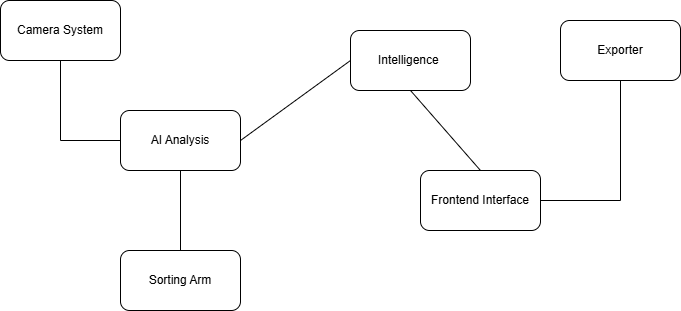

The diagram above was exported from draw.io. Its source (the exported page's mxGraphModel, read from the mxfile embedded in the PNG):
<mxGraphModel dx="1665" dy="881" grid="1" gridSize="10" guides="1" tooltips="1" connect="1" arrows="1" fold="1" page="1" pageScale="1" pageWidth="850" pageHeight="1100" math="0" shadow="0">
  <root>
    <mxCell id="0" />
    <mxCell id="1" parent="0" />
    <mxCell id="ZO1snFjJFQCuH5bqhyDb-1" parent="1" style="rounded=1;whiteSpace=wrap;html=1;" value="Intelligence&amp;nbsp;" vertex="1">
      <mxGeometry height="60" width="120" x="460" y="270" as="geometry" />
    </mxCell>
    <mxCell id="ZO1snFjJFQCuH5bqhyDb-3" parent="1" style="rounded=1;whiteSpace=wrap;html=1;" value="AI Analysis" vertex="1">
      <mxGeometry height="60" width="120" x="230" y="350" as="geometry" />
    </mxCell>
    <mxCell id="ZO1snFjJFQCuH5bqhyDb-4" parent="1" style="rounded=1;whiteSpace=wrap;html=1;" value="Camera System" vertex="1">
      <mxGeometry height="60" width="120" x="110" y="240" as="geometry" />
    </mxCell>
    <mxCell id="ZO1snFjJFQCuH5bqhyDb-5" parent="1" style="rounded=1;whiteSpace=wrap;html=1;" value="Exporter" vertex="1">
      <mxGeometry height="60" width="120" x="670" y="260" as="geometry" />
    </mxCell>
    <mxCell id="ZO1snFjJFQCuH5bqhyDb-6" parent="1" style="rounded=1;whiteSpace=wrap;html=1;" value="Frontend Interface" vertex="1">
      <mxGeometry height="60" width="120" x="530" y="410" as="geometry" />
    </mxCell>
    <mxCell id="ZO1snFjJFQCuH5bqhyDb-7" edge="1" parent="1" source="ZO1snFjJFQCuH5bqhyDb-4" style="endArrow=none;html=1;rounded=0;exitX=0.5;exitY=1;exitDx=0;exitDy=0;entryX=0;entryY=0.5;entryDx=0;entryDy=0;" target="ZO1snFjJFQCuH5bqhyDb-3" value="">
      <mxGeometry height="50" relative="1" width="50" as="geometry">
        <Array as="points">
          <mxPoint x="170" y="380" />
        </Array>
        <mxPoint x="400" y="480" as="sourcePoint" />
        <mxPoint x="450" y="430" as="targetPoint" />
      </mxGeometry>
    </mxCell>
    <mxCell id="ZO1snFjJFQCuH5bqhyDb-8" edge="1" parent="1" source="ZO1snFjJFQCuH5bqhyDb-3" style="endArrow=none;html=1;rounded=0;exitX=1;exitY=0.5;exitDx=0;exitDy=0;entryX=0;entryY=0.5;entryDx=0;entryDy=0;" target="ZO1snFjJFQCuH5bqhyDb-1" value="">
      <mxGeometry height="50" relative="1" width="50" as="geometry">
        <Array as="points" />
        <mxPoint x="400" y="480" as="sourcePoint" />
        <mxPoint x="450" y="430" as="targetPoint" />
      </mxGeometry>
    </mxCell>
    <mxCell id="ZO1snFjJFQCuH5bqhyDb-9" edge="1" parent="1" source="ZO1snFjJFQCuH5bqhyDb-1" style="endArrow=none;html=1;rounded=0;exitX=0.5;exitY=1;exitDx=0;exitDy=0;entryX=0.5;entryY=0;entryDx=0;entryDy=0;" target="ZO1snFjJFQCuH5bqhyDb-6" value="">
      <mxGeometry height="50" relative="1" width="50" as="geometry">
        <Array as="points" />
        <mxPoint x="400" y="480" as="sourcePoint" />
        <mxPoint x="450" y="430" as="targetPoint" />
      </mxGeometry>
    </mxCell>
    <mxCell id="ZO1snFjJFQCuH5bqhyDb-10" edge="1" parent="1" source="ZO1snFjJFQCuH5bqhyDb-6" style="endArrow=none;html=1;rounded=0;exitX=1;exitY=0.5;exitDx=0;exitDy=0;entryX=0.5;entryY=1;entryDx=0;entryDy=0;" target="ZO1snFjJFQCuH5bqhyDb-5" value="">
      <mxGeometry height="50" relative="1" width="50" as="geometry">
        <Array as="points">
          <mxPoint x="730" y="440" />
        </Array>
        <mxPoint x="400" y="480" as="sourcePoint" />
        <mxPoint x="450" y="430" as="targetPoint" />
      </mxGeometry>
    </mxCell>
    <mxCell id="ZO1snFjJFQCuH5bqhyDb-14" parent="1" style="rounded=1;whiteSpace=wrap;html=1;" value="Sorting Arm" vertex="1">
      <mxGeometry height="60" width="120" x="230" y="490" as="geometry" />
    </mxCell>
    <mxCell id="ZO1snFjJFQCuH5bqhyDb-15" edge="1" parent="1" source="ZO1snFjJFQCuH5bqhyDb-14" style="endArrow=none;html=1;rounded=0;exitX=0.5;exitY=0;exitDx=0;exitDy=0;entryX=0.5;entryY=1;entryDx=0;entryDy=0;" target="ZO1snFjJFQCuH5bqhyDb-3" value="">
      <mxGeometry height="50" relative="1" width="50" as="geometry">
        <mxPoint x="400" y="480" as="sourcePoint" />
        <mxPoint x="450" y="430" as="targetPoint" />
      </mxGeometry>
    </mxCell>
  </root>
</mxGraphModel>